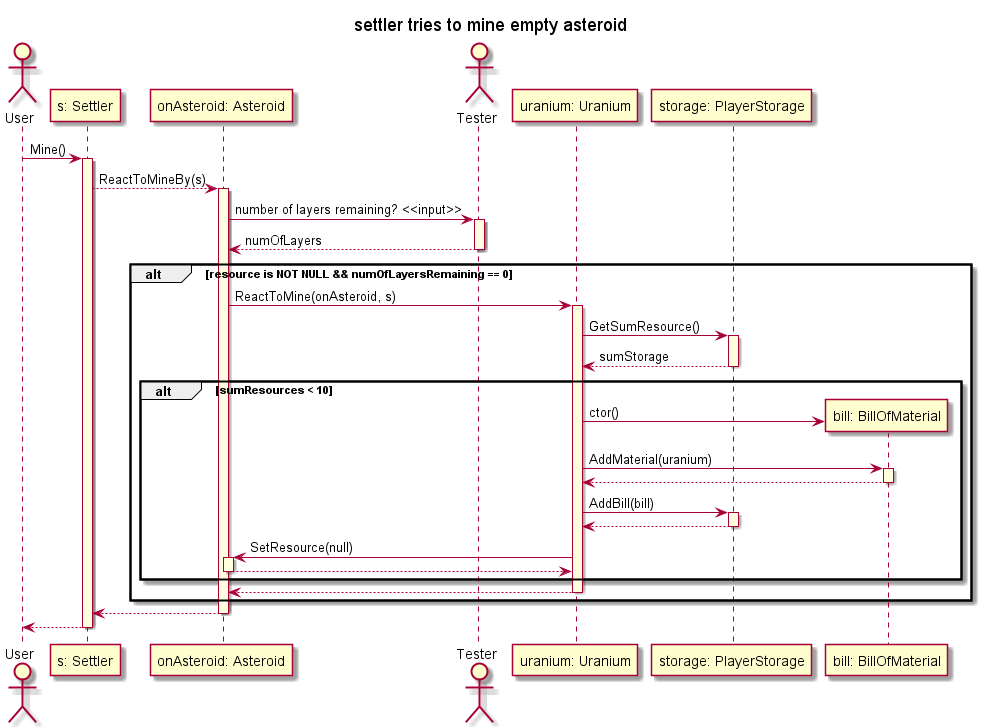

The diagram above was rendered by PlantUML. Its source (embedded in the PNG):
@startuml

skinparam SequenceLifeLineBackgroundColor LightYellow

title "settler tries to mine empty asteroid"

actor User as US

participant "s: Settler" as settler

US -> settler ++: Mine()

participant "onAsteroid: Asteroid" as onAsteroid

    settler-->onAsteroid ++: ReactToMineBy(s)

actor Tester as TE

        onAsteroid -> TE ++: number of layers remaining? <<input>>  
        TE --> onAsteroid --: numOfLayers

alt resource is NOT NULL && numOfLayersRemaining == 0

participant "uranium: Uranium" as uranium

        onAsteroid -> uranium ++: ReactToMine(onAsteroid, s)

participant "storage: PlayerStorage" as storage

            uranium -> storage ++: GetSumResource()
            storage --> uranium --: sumStorage

alt sumResources < 10

participant "bill: BillOfMaterial" as bill

            uranium -> bill **: ctor()
            uranium->bill++: AddMaterial(uranium)
            bill --> uranium --
            uranium->storage ++: AddBill(bill)
            storage --> uranium --
            uranium -> onAsteroid ++: SetResource(null)
            onAsteroid --> uranium -- 

end

        uranium --> onAsteroid--

end

    onAsteroid --> settler --

settler --> US --

@enduml